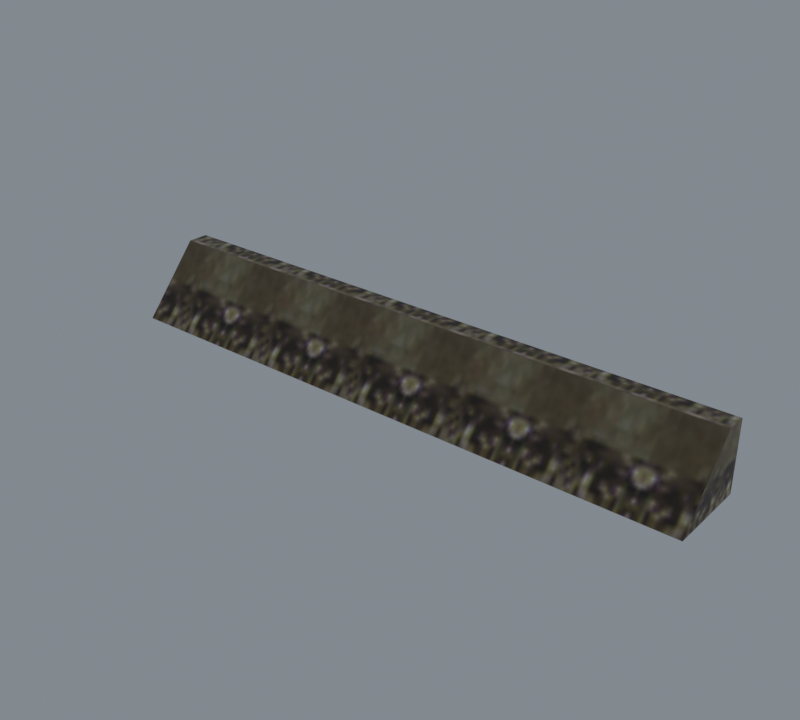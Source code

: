 # Source: import.blend  (saved by Blender 5.2.45; exported with 4.5.12 LTS)
import bpy
from mathutils import Matrix  # noqa: F401  (used for matrix-valued properties, if any)

bpy.ops.wm.read_factory_settings(use_empty=True)
scene = bpy.context.scene
scene.name = 'Beer01'

# ---- collections
col_collection = bpy.data.collections.new('Collection'); scene.collection.children.link(col_collection)

# ---- images (referenced by path relative to the original .blend; pixels are not part of the script)
import os
ASSET_DIR = os.environ.get("B2B_ASSET_DIR", "")  # directory of the original .blend (textures are referenced by path, not embedded)
HERE = os.path.dirname(os.path.abspath(__file__))  # packed textures are extracted next to this script under _unpacked/

def load_image(name, relpath, width, height, colorspace="sRGB"):
    """Load a texture the original file referenced (path relative to the .blend, or extracted next to this script)."""
    p = next((c for c in (os.path.join(HERE, relpath), os.path.join(ASSET_DIR, relpath)) if relpath and os.path.exists(c)), "")
    if p:
        img = bpy.data.images.load(p, check_existing=True)
        img.name = name
    else:  # same state as the original file: an image datablock whose file is absent (Cycles renders it pink)
        img = bpy.data.images.new(name, width, height)
        img.source = "FILE"
        img.filepath = "//" + (relpath or name)
    img.colorspace_settings.name = colorspace
    return img
img_joint_jpg = load_image('joint.jpg', '_unpacked/joint.3e0b61fe.jpg', 32, 32, 'sRGB')

# ---- materials (node trees are filled in below, after node groups)
mat_joint_jpg = bpy.data.materials.new('joint.jpg')
mat_joint_jpg.diffuse_color = (0.7691, 0.5986, 0.8501, 1.0)

# ---- material node trees
mat_joint_jpg.use_nodes = True; mat_joint_jpg.node_tree.nodes.clear()
_N = mat_joint_jpg.node_tree.nodes; _L = mat_joint_jpg.node_tree.links
n0 = _N.new('ShaderNodeBsdfPrincipled'); n0.name = 'Principled BSDF'; n0.location = (-200, 100)
n0.inputs[10].default_value = 0.005
n1 = _N.new('ShaderNodeOutputMaterial'); n1.name = 'Material Output'; n1.location = (200, 100)
n2 = _N.new('ShaderNodeTexImage'); n2.name = 'Image Texture'; n2.location = (-600, 100)
n2.image = img_joint_jpg
_L.new(n0.outputs[0], n1.inputs[0])
_L.new(n2.outputs[0], n0.inputs[0])
n1.is_active_output = True

# ---- world
world_world = bpy.data.worlds.new('World'); scene.world = world_world
world_world.use_nodes = True; world_world.node_tree.nodes.clear()
_N = world_world.node_tree.nodes; _L = world_world.node_tree.links
n0 = _N.new('ShaderNodeOutputWorld'); n0.name = 'World Output'; n0.location = (200, 100)
n1 = _N.new('ShaderNodeBackground'); n1.name = 'Background'; n1.location = (-200, 100)
n1.inputs[0].default_value = (0.32, 0.36, 0.4, 1.0)
n1.inputs[1].default_value = 0.7
_L.new(n1.outputs[0], n0.inputs[0])
n0.is_active_output = True
world_world.color = (0.05088, 0.05088, 0.05088)
world_world.sun_shadow_jitter_overblur = 0.0

# ---- meshes
me_fence03 = bpy.data.meshes.new('Fence03')
me_fence03.from_pydata([(-100.4, 12.67, 22.69), (99.68, 12.67, 22.69), (99.68, 19.7, 22.69), (-100.4, 19.7, 22.69), (-100.4, -6.814, 0.0), (99.68, -6.814, 0.0), (99.68, 19.7, 0.0), (-100.4, 19.7, 0.0)], [], [(0, 1, 2), (2, 3, 0), (4, 5, 1), (1, 0, 4), (5, 6, 2), (2, 1, 5), (6, 7, 3), (3, 2, 6), (7, 4, 0), (0, 3, 7)])
me_fence03.polygons.foreach_set('use_smooth', [True] * 10)
_k = set([(0, 1), (0, 3), (0, 4), (1, 2), (1, 5), (2, 3), (2, 6), (3, 7)])
me_fence03.attributes.new('sharp_edge', 'BOOLEAN', 'EDGE').data.foreach_set('value', [ (min(e.vertices), max(e.vertices)) in _k for e in me_fence03.edges])
_uv = me_fence03.uv_layers.new(name='Float2')
_uv.uv.foreach_set('vector', [-4.696, 0.9637, 0.682, 0.9637, 0.682, 1.147, 0.682, 1.147, -4.696, 1.147, -4.696, 0.9637, -4.854, 0.0082, 0.4212, 0.0082, 0.4212, 0.6748, 0.4212, 0.6748, -4.854, 0.6748, -4.854, 0.0082, -1.07, 0.0068, -0.2896, 0.0068, -0.2896, 0.7153, -0.2896, 0.7153, -0.4965, 0.7153, -1.07, 0.0068, 0.4212, 0.0082, -4.854, 0.0082, -4.854, 0.6748, -4.854, 0.6748, 0.4212, 0.6748, 0.4212, 0.0082, -0.2896, 0.0068, -1.07, 0.0068, -0.4965, 0.7153, -0.4965, 0.7153, -0.2896, 0.7153, -0.2896, 0.0068])
me_fence03.materials.append(mat_joint_jpg)
me_fence03.update()
me_fence03.normals_split_custom_set([tuple(v) for v in zip(*[iter([0.0, 0.0, 1.0, 0.0, 0.0, 1.0, 0.0, 0.0, 1.0, 0.0, 0.0, 1.0, 0.0, 0.0, 1.0, 0.0, 0.0, 1.0, 0.0, -0.7586, 0.6516, 0.0, -0.7586, 0.6516, 0.0, -0.7586, 0.6516, 0.0, -0.7586, 0.6516, 0.0, -0.7586, 0.6516, 0.0, -0.7586, 0.6516, 1.0, 0.0, 0.0, 1.0, 0.0, 0.0, 1.0, 0.0, 0.0, 1.0, 0.0, 0.0, 1.0, 0.0, 0.0, 1.0, 0.0, 0.0, 0.0, 1.0, 0.0, 0.0, 1.0, 0.0, 0.0, 1.0, 0.0, 0.0, 1.0, 0.0, 0.0, 1.0, 0.0, 0.0, 1.0, 0.0, -1.0, 0.0, 0.0, -1.0, 0.0, 0.0, -1.0, 0.0, 0.0, -1.0, 0.0, 0.0, -1.0, 0.0, 0.0, -1.0, 0.0, 0.0])] * 3)])
arm_fence03_skeleton = bpy.data.armatures.new('Fence03_skeleton')  # bones are not reproduced

# ---- objects
ob_fence03_skeleton = bpy.data.objects.new('Fence03_skeleton', arm_fence03_skeleton)
ob_fence03 = bpy.data.objects.new('Fence03', me_fence03)

# ---- transforms, parenting, visibility, modifiers, constraints
ob_fence03_skeleton.location = (0.0, 0.0, 0.0)
ob_fence03_skeleton.show_in_front = True
ob_fence03.parent = ob_fence03_skeleton
ob_fence03.location = (0.0, 0.0, 0.0)
_vg = ob_fence03.vertex_groups.new(name='Box01')
_vg.add([0, 1, 2, 3, 4, 5, 6, 7], 1.0, 'REPLACE')
_m = ob_fence03.modifiers.new('Armature', 'ARMATURE')
_m.object = ob_fence03_skeleton

# ---- collection membership
scene.collection.objects.link(ob_fence03_skeleton)
scene.collection.objects.link(ob_fence03)

# ---- scene / render settings (as saved in the file)
scene.frame_start = 0; scene.frame_end = 0; scene.frame_set(0)
scene.render.engine = 'CYCLES'
scene.render.resolution_x = 400
scene.render.resolution_y = 360
scene.render.film_transparent = True
scene.render.bake_bias = 0.0
scene.render.bake_samples = 0
scene.render.compositor_device = 'GPU'
scene.cycles.samples = 8
scene.eevee.use_volume_custom_range = False
scene.eevee.fast_gi_thickness_near = 0.1
scene.eevee.fast_gi_thickness_far = 0.0
scene.eevee.ray_tracing_options.screen_trace_thickness = 0.1
scene.view_settings.view_transform = 'Standard'
bpy.context.view_layer.update()

# ---- added for rendering (the .blend has no active camera): camera
cam_auto = bpy.data.cameras.new('AutoCamera')
cam_auto.lens = 50.0
cam_auto.sensor_width = 36.0
cam_auto.clip_end = 3298.16
ob_auto_camera = bpy.data.objects.new('AutoCamera', cam_auto)
scene.collection.objects.link(ob_auto_camera)
ob_auto_camera.location = (187.56, -219.074, 161.689)
ob_auto_camera.rotation_euler = (1.09748, -7.21219e-08, 0.694738)
scene.camera = ob_auto_camera
bpy.context.view_layer.update()
